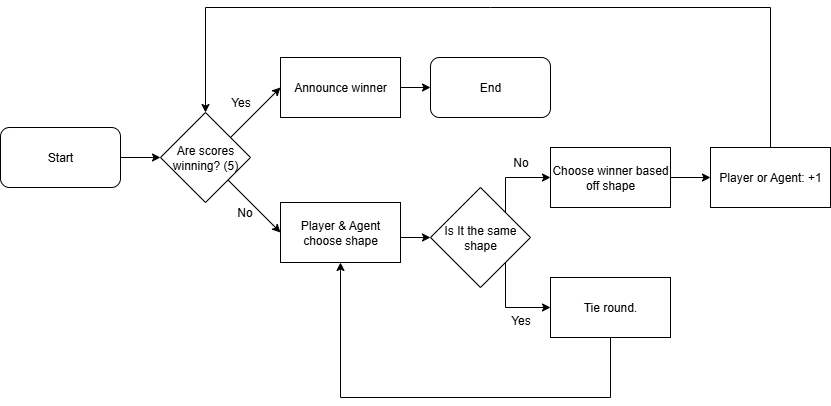

The diagram above was exported from draw.io. Its source (the exported page's mxGraphModel, read from the mxfile embedded in the PNG):
<mxGraphModel dx="786" dy="464" grid="1" gridSize="10" guides="1" tooltips="1" connect="1" arrows="1" fold="1" page="1" pageScale="1" pageWidth="827" pageHeight="1169" math="0" shadow="0">
  <root>
    <mxCell id="0" />
    <mxCell id="1" parent="0" />
    <mxCell id="upSfuzLIn2cV_3UHuGcE-1" value="Start" style="rounded=1;whiteSpace=wrap;html=1;" vertex="1" parent="1">
      <mxGeometry x="150" y="250" width="120" height="60" as="geometry" />
    </mxCell>
    <mxCell id="upSfuzLIn2cV_3UHuGcE-2" value="" style="endArrow=classic;html=1;rounded=0;entryX=0;entryY=0.5;entryDx=0;entryDy=0;" edge="1" parent="1" target="upSfuzLIn2cV_3UHuGcE-3">
      <mxGeometry width="50" height="50" relative="1" as="geometry">
        <mxPoint x="270" y="280" as="sourcePoint" />
        <mxPoint x="330" y="280" as="targetPoint" />
      </mxGeometry>
    </mxCell>
    <mxCell id="upSfuzLIn2cV_3UHuGcE-3" value="Are scores winning? (5)" style="rhombus;whiteSpace=wrap;html=1;" vertex="1" parent="1">
      <mxGeometry x="310" y="235" width="90" height="90" as="geometry" />
    </mxCell>
    <mxCell id="upSfuzLIn2cV_3UHuGcE-6" value="" style="endArrow=classic;html=1;rounded=0;exitX=1;exitY=1;exitDx=0;exitDy=0;entryX=0;entryY=0.5;entryDx=0;entryDy=0;" edge="1" parent="1" source="upSfuzLIn2cV_3UHuGcE-3" target="upSfuzLIn2cV_3UHuGcE-20">
      <mxGeometry width="50" height="50" relative="1" as="geometry">
        <mxPoint x="380" y="310" as="sourcePoint" />
        <mxPoint x="425" y="350" as="targetPoint" />
      </mxGeometry>
    </mxCell>
    <mxCell id="upSfuzLIn2cV_3UHuGcE-7" value="" style="endArrow=classic;html=1;rounded=0;" edge="1" parent="1">
      <mxGeometry width="50" height="50" relative="1" as="geometry">
        <mxPoint x="380" y="260" as="sourcePoint" />
        <mxPoint x="430" y="210" as="targetPoint" />
      </mxGeometry>
    </mxCell>
    <mxCell id="upSfuzLIn2cV_3UHuGcE-8" value="No" style="text;html=1;align=center;verticalAlign=middle;resizable=0;points=[];autosize=1;strokeColor=none;fillColor=none;" vertex="1" parent="1">
      <mxGeometry x="374" y="320" width="40" height="30" as="geometry" />
    </mxCell>
    <mxCell id="upSfuzLIn2cV_3UHuGcE-9" value="Yes" style="text;html=1;align=center;verticalAlign=middle;resizable=0;points=[];autosize=1;strokeColor=none;fillColor=none;" vertex="1" parent="1">
      <mxGeometry x="370" y="210" width="40" height="30" as="geometry" />
    </mxCell>
    <mxCell id="upSfuzLIn2cV_3UHuGcE-10" value="Announce winner" style="rounded=0;whiteSpace=wrap;html=1;" vertex="1" parent="1">
      <mxGeometry x="430" y="180" width="120" height="60" as="geometry" />
    </mxCell>
    <mxCell id="upSfuzLIn2cV_3UHuGcE-11" value="End" style="rounded=1;whiteSpace=wrap;html=1;" vertex="1" parent="1">
      <mxGeometry x="580" y="180" width="120" height="60" as="geometry" />
    </mxCell>
    <mxCell id="upSfuzLIn2cV_3UHuGcE-12" value="" style="endArrow=classic;html=1;rounded=0;entryX=0;entryY=0.5;entryDx=0;entryDy=0;" edge="1" parent="1" target="upSfuzLIn2cV_3UHuGcE-11">
      <mxGeometry width="50" height="50" relative="1" as="geometry">
        <mxPoint x="550" y="210" as="sourcePoint" />
        <mxPoint x="600" y="160" as="targetPoint" />
      </mxGeometry>
    </mxCell>
    <mxCell id="upSfuzLIn2cV_3UHuGcE-18" value="Is It the same shape" style="rhombus;whiteSpace=wrap;html=1;" vertex="1" parent="1">
      <mxGeometry x="580" y="310" width="100" height="100" as="geometry" />
    </mxCell>
    <mxCell id="upSfuzLIn2cV_3UHuGcE-20" value="Player &amp;amp; Agent choose shape" style="rounded=0;whiteSpace=wrap;html=1;" vertex="1" parent="1">
      <mxGeometry x="430" y="325" width="120" height="60" as="geometry" />
    </mxCell>
    <mxCell id="upSfuzLIn2cV_3UHuGcE-22" value="" style="endArrow=classic;html=1;rounded=0;entryX=0;entryY=0.5;entryDx=0;entryDy=0;" edge="1" parent="1" target="upSfuzLIn2cV_3UHuGcE-18">
      <mxGeometry width="50" height="50" relative="1" as="geometry">
        <mxPoint x="550" y="360" as="sourcePoint" />
        <mxPoint x="600" y="310" as="targetPoint" />
      </mxGeometry>
    </mxCell>
    <mxCell id="upSfuzLIn2cV_3UHuGcE-23" value="" style="endArrow=classic;html=1;rounded=0;exitX=1;exitY=0;exitDx=0;exitDy=0;" edge="1" parent="1" source="upSfuzLIn2cV_3UHuGcE-18">
      <mxGeometry width="50" height="50" relative="1" as="geometry">
        <mxPoint x="650" y="340" as="sourcePoint" />
        <mxPoint x="700" y="300" as="targetPoint" />
        <Array as="points">
          <mxPoint x="655" y="300" />
        </Array>
      </mxGeometry>
    </mxCell>
    <mxCell id="upSfuzLIn2cV_3UHuGcE-25" value="" style="endArrow=classic;html=1;rounded=0;exitX=1;exitY=1;exitDx=0;exitDy=0;" edge="1" parent="1" source="upSfuzLIn2cV_3UHuGcE-18">
      <mxGeometry width="50" height="50" relative="1" as="geometry">
        <mxPoint x="630" y="450" as="sourcePoint" />
        <mxPoint x="700" y="430" as="targetPoint" />
        <Array as="points">
          <mxPoint x="655" y="430" />
        </Array>
      </mxGeometry>
    </mxCell>
    <mxCell id="upSfuzLIn2cV_3UHuGcE-26" value="No" style="text;html=1;align=center;verticalAlign=middle;resizable=0;points=[];autosize=1;strokeColor=none;fillColor=none;" vertex="1" parent="1">
      <mxGeometry x="650" y="270" width="40" height="30" as="geometry" />
    </mxCell>
    <mxCell id="upSfuzLIn2cV_3UHuGcE-27" value="Yes" style="text;html=1;align=center;verticalAlign=middle;resizable=0;points=[];autosize=1;strokeColor=none;fillColor=none;" vertex="1" parent="1">
      <mxGeometry x="650" y="428" width="40" height="30" as="geometry" />
    </mxCell>
    <mxCell id="upSfuzLIn2cV_3UHuGcE-28" value="Tie round." style="rounded=0;whiteSpace=wrap;html=1;" vertex="1" parent="1">
      <mxGeometry x="700" y="400" width="120" height="60" as="geometry" />
    </mxCell>
    <mxCell id="upSfuzLIn2cV_3UHuGcE-29" value="" style="endArrow=classic;html=1;rounded=0;entryX=0.5;entryY=1;entryDx=0;entryDy=0;" edge="1" parent="1" target="upSfuzLIn2cV_3UHuGcE-20">
      <mxGeometry width="50" height="50" relative="1" as="geometry">
        <mxPoint x="760" y="460" as="sourcePoint" />
        <mxPoint x="810" y="410" as="targetPoint" />
        <Array as="points">
          <mxPoint x="760" y="520" />
          <mxPoint x="490" y="520" />
        </Array>
      </mxGeometry>
    </mxCell>
    <mxCell id="upSfuzLIn2cV_3UHuGcE-30" value="Choose winner based off shape" style="rounded=0;whiteSpace=wrap;html=1;" vertex="1" parent="1">
      <mxGeometry x="700" y="270" width="120" height="60" as="geometry" />
    </mxCell>
    <mxCell id="upSfuzLIn2cV_3UHuGcE-31" value="" style="endArrow=classic;html=1;rounded=0;" edge="1" parent="1">
      <mxGeometry width="50" height="50" relative="1" as="geometry">
        <mxPoint x="820" y="300" as="sourcePoint" />
        <mxPoint x="860" y="300" as="targetPoint" />
      </mxGeometry>
    </mxCell>
    <mxCell id="upSfuzLIn2cV_3UHuGcE-32" value="Player or Agent: +1" style="rounded=0;whiteSpace=wrap;html=1;" vertex="1" parent="1">
      <mxGeometry x="860" y="270" width="120" height="60" as="geometry" />
    </mxCell>
    <mxCell id="upSfuzLIn2cV_3UHuGcE-33" value="" style="endArrow=classic;html=1;rounded=0;entryX=0.5;entryY=0;entryDx=0;entryDy=0;" edge="1" parent="1" target="upSfuzLIn2cV_3UHuGcE-3">
      <mxGeometry width="50" height="50" relative="1" as="geometry">
        <mxPoint x="920" y="270" as="sourcePoint" />
        <mxPoint x="920" y="120" as="targetPoint" />
        <Array as="points">
          <mxPoint x="920" y="130" />
          <mxPoint x="640" y="130" />
          <mxPoint x="355" y="130" />
        </Array>
      </mxGeometry>
    </mxCell>
  </root>
</mxGraphModel>